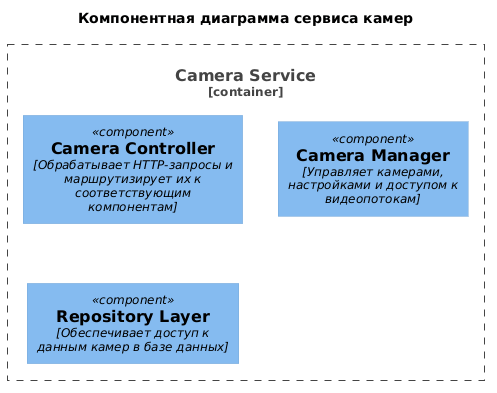

The diagram above was rendered by PlantUML. Its source (embedded in the PNG):
@startuml
title Компонентная диаграмма сервиса камер
!includeurl https://raw.githubusercontent.com/RicardoNiepel/C4-PlantUML/master/C4_Component.puml
' Сервис камер
Container_Boundary(CameraService, "Camera Service") {
' Компоненты сервиса камер
  Component(CameraController, "Camera Controller", "Обрабатывает HTTP-запросы и маршрутизирует их к соответствующим компонентам")
  Component(CameraManager, "Camera Manager", "Управляет камерами, настройками и доступом к видеопотокам")
  Component(CameraRepository, "Repository Layer", "Обеспечивает доступ к данным камер в базе данных")
}
' СУБД Camera Service



@enduml